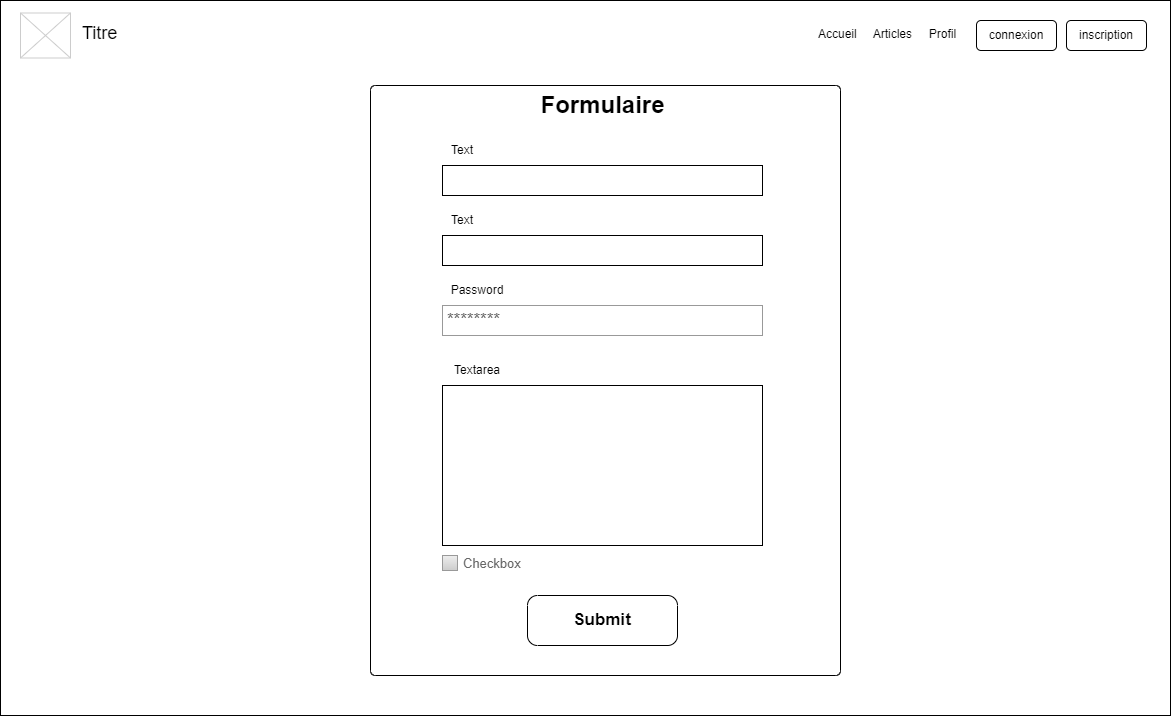

The diagram above was exported from draw.io. Its source (the exported page's mxGraphModel, read from the mxfile embedded in the PNG):
<mxGraphModel dx="1434" dy="884" grid="1" gridSize="10" guides="1" tooltips="1" connect="1" arrows="1" fold="1" page="1" pageScale="1" pageWidth="826" pageHeight="1169" background="none" math="0" shadow="0">
  <root>
    <mxCell id="0" />
    <mxCell id="1" parent="0" />
    <mxCell id="U4MEnaKeAxZYiRRCWtu5-118" value="" style="rounded=0;whiteSpace=wrap;html=1;" vertex="1" parent="1">
      <mxGeometry x="10" y="5" width="1170" height="715" as="geometry" />
    </mxCell>
    <mxCell id="U4MEnaKeAxZYiRRCWtu5-65" value="" style="rounded=1;whiteSpace=wrap;html=1;arcSize=1;fillOpacity=100;strokeOpacity=100;" vertex="1" parent="1">
      <mxGeometry x="380" y="90" width="470" height="590" as="geometry" />
    </mxCell>
    <mxCell id="2" value="Titre" style="text;spacingTop=-5;fontSize=18;fontStyle=0" parent="1" vertex="1">
      <mxGeometry x="90" y="25" width="50" height="20" as="geometry" />
    </mxCell>
    <mxCell id="20" value="" style="verticalLabelPosition=bottom;verticalAlign=top;strokeWidth=1;shape=mxgraph.mockup.graphics.iconGrid;strokeColor=#CCCCCC;gridSize=1,1;" parent="1" vertex="1">
      <mxGeometry x="30" y="17.5" width="50" height="45" as="geometry" />
    </mxCell>
    <mxCell id="48" value="Accueil     Articles     Profil" style="text;spacingTop=-5;" parent="1" vertex="1">
      <mxGeometry x="826" y="30" width="187.5" height="20" as="geometry" />
    </mxCell>
    <mxCell id="U4MEnaKeAxZYiRRCWtu5-66" value="Formulaire" style="text;strokeColor=none;fillColor=none;html=1;fontSize=24;fontStyle=1;verticalAlign=middle;align=center;" vertex="1" parent="1">
      <mxGeometry x="452" y="90" width="320" height="40" as="geometry" />
    </mxCell>
    <mxCell id="U4MEnaKeAxZYiRRCWtu5-106" value="" style="rounded=0;whiteSpace=wrap;html=1;" vertex="1" parent="1">
      <mxGeometry x="452" y="170" width="320" height="30" as="geometry" />
    </mxCell>
    <mxCell id="U4MEnaKeAxZYiRRCWtu5-107" value="" style="rounded=0;whiteSpace=wrap;html=1;" vertex="1" parent="1">
      <mxGeometry x="452" y="240" width="320" height="30" as="geometry" />
    </mxCell>
    <mxCell id="U4MEnaKeAxZYiRRCWtu5-108" value="" style="rounded=0;whiteSpace=wrap;html=1;" vertex="1" parent="1">
      <mxGeometry x="452" y="390" width="320" height="160" as="geometry" />
    </mxCell>
    <mxCell id="U4MEnaKeAxZYiRRCWtu5-109" value="Checkbox" style="strokeWidth=1;shadow=0;dashed=0;align=center;html=1;shape=mxgraph.mockup.forms.rrect;rSize=0;fillColor=#eeeeee;strokeColor=#999999;gradientColor=#cccccc;align=left;spacingLeft=4;fontSize=13;fontColor=#666666;labelPosition=right;" vertex="1" parent="1">
      <mxGeometry x="452" y="560" width="15" height="15" as="geometry" />
    </mxCell>
    <mxCell id="U4MEnaKeAxZYiRRCWtu5-110" value="********" style="strokeWidth=1;shadow=0;dashed=0;align=center;html=1;shape=mxgraph.mockup.forms.pwField;strokeColor=#999999;mainText=;align=left;fontColor=#666666;fontSize=17;spacingLeft=3;" vertex="1" parent="1">
      <mxGeometry x="452" y="310" width="320" height="30" as="geometry" />
    </mxCell>
    <mxCell id="U4MEnaKeAxZYiRRCWtu5-111" value="Text" style="text;html=1;align=center;verticalAlign=middle;whiteSpace=wrap;rounded=0;" vertex="1" parent="1">
      <mxGeometry x="442" y="140" width="60" height="30" as="geometry" />
    </mxCell>
    <mxCell id="U4MEnaKeAxZYiRRCWtu5-112" value="Password" style="text;html=1;align=center;verticalAlign=middle;whiteSpace=wrap;rounded=0;" vertex="1" parent="1">
      <mxGeometry x="452" y="280" width="70" height="30" as="geometry" />
    </mxCell>
    <mxCell id="U4MEnaKeAxZYiRRCWtu5-113" value="Text" style="text;html=1;align=center;verticalAlign=middle;whiteSpace=wrap;rounded=0;" vertex="1" parent="1">
      <mxGeometry x="442" y="210" width="60" height="30" as="geometry" />
    </mxCell>
    <mxCell id="U4MEnaKeAxZYiRRCWtu5-114" value="Textarea" style="text;html=1;align=center;verticalAlign=middle;whiteSpace=wrap;rounded=0;" vertex="1" parent="1">
      <mxGeometry x="452" y="360" width="70" height="30" as="geometry" />
    </mxCell>
    <mxCell id="U4MEnaKeAxZYiRRCWtu5-116" value="Submit" style="strokeWidth=1;shadow=0;dashed=0;align=center;html=1;shape=mxgraph.mockup.buttons.button;mainText=;buttonStyle=round;fontSize=17;fontStyle=1;whiteSpace=wrap;" vertex="1" parent="1">
      <mxGeometry x="537" y="600" width="150" height="50" as="geometry" />
    </mxCell>
    <mxCell id="U4MEnaKeAxZYiRRCWtu5-119" value="connexion" style="rounded=1;whiteSpace=wrap;html=1;" vertex="1" parent="1">
      <mxGeometry x="986" y="25" width="80" height="30" as="geometry" />
    </mxCell>
    <mxCell id="U4MEnaKeAxZYiRRCWtu5-120" value="inscription" style="rounded=1;whiteSpace=wrap;html=1;" vertex="1" parent="1">
      <mxGeometry x="1076" y="25" width="80" height="30" as="geometry" />
    </mxCell>
  </root>
</mxGraphModel>